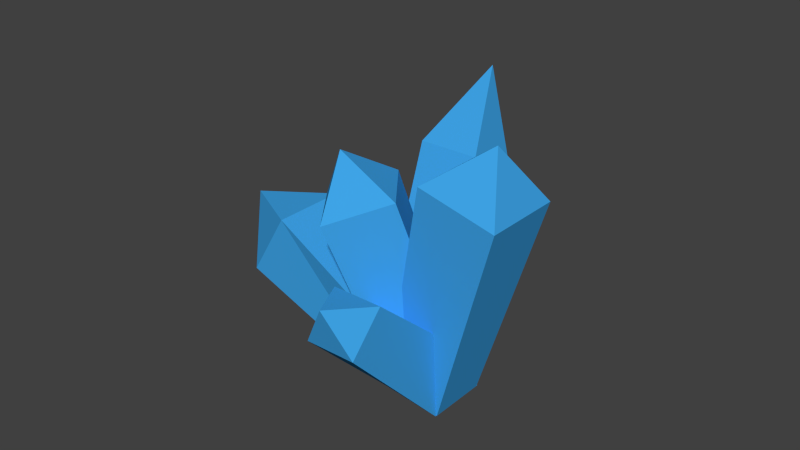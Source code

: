 # Source: crystal.blend  (saved by Blender 2.76.0; exported with 4.5.12 LTS)
import bpy
from mathutils import Matrix  # noqa: F401  (used for matrix-valued properties, if any)

bpy.ops.wm.read_factory_settings(use_empty=True)
scene = bpy.context.scene
scene.name = 'Scene'

# ---- collections
col_collection_1 = bpy.data.collections.new('Collection 1'); scene.collection.children.link(col_collection_1)

# ---- materials (node trees are filled in below, after node groups)
mat_material_001 = bpy.data.materials.new('Material.001')
mat_material_001.alpha_threshold = 0.0
mat_material_001.roughness = 0.5

# ---- material node trees
mat_material_001.use_nodes = True; mat_material_001.node_tree.nodes.clear()
_N = mat_material_001.node_tree.nodes; _L = mat_material_001.node_tree.links
n0 = _N.new('ShaderNodeOutputMaterial'); n0.name = 'Material Output'; n0.location = (300, 300)
n1 = _N.new('ShaderNodeBsdfDiffuse'); n1.name = 'Diffuse BSDF'; n1.location = (10, 300)
n1.inputs[0].default_value = (0.04937, 0.3737, 0.8, 1.0)
_L.new(n1.outputs[0], n0.inputs[0])
n0.is_active_output = True

# ---- world
world_world = bpy.data.worlds.new('World'); scene.world = world_world
world_world.color = (0.05088, 0.05088, 0.05088)
world_world.use_sun_shadow = False
world_world.sun_shadow_jitter_overblur = 0.0
world_world.cycles.sampling_method = 'MANUAL'
world_world.cycles.sample_map_resolution = 256

# ---- meshes
me_cube_004 = bpy.data.meshes.new('Cube.004')
me_cube_004.from_pydata([(-0.5143, -0.8261, -1.185), (3.483, -2.263, 3.087), (-0.9515, 0.7511, -0.977), (2.769, -0.4738, 4.286), (0.8267, 0.3313, -2.114), (5.005, -0.9501, 2.034), (0.1972, 1.801, -1.057), (4.291, 0.8393, 3.233), (4.965, -1.046, 4.301), (4.965, -1.046, 4.301), (4.965, -1.046, 4.301), (4.965, -1.046, 4.301), (-1.049, -0.5995, -0.7711), (2.017, -4.09, 0.8582), (0.2066, 0.7365, -0.02325), (3.059, -2.956, 1.479), (-0.1798, -0.6652, -2.582), (2.867, -4.09, -0.5686), (1.23, 0.7365, -1.741), (3.909, -2.956, 0.05247), (3.688, -4.426, 0.8874), (3.688, -4.426, 0.8874), (3.688, -4.426, 0.8874), (3.688, -4.426, 0.8874), (-1.04, -0.5942, -0.7631), (-1.234, -1.234, 4.82), (-1.0, 1.0, -1.0), (-1.234, 1.234, 4.82), (1.0, -1.0, -1.0), (1.234, -1.234, 4.82), (1.0, 1.0, -1.0), (1.234, 1.234, 4.82), (0.0, 0.0, 6.656), (0.0, 0.0, 6.656), (0.0, 0.0, 6.656), (0.0, 0.0, 6.656), (-0.1914, 0.2732, 1.254), (1.371, 1.3, 2.0), (-1.021, 0.9987, -1.005), (0.7324, 2.808, 1.619), (0.8323, 0.2732, -0.4639), (2.378, 1.3, 0.3092), (-0.1278, 1.374, -2.602), (1.594, 2.808, 0.1729), (4.116, 2.727, 3.845), (3.341, 4.558, 3.383), (5.161, 2.727, 2.092), (4.386, 4.558, 1.63), (6.447, 4.902, 4.046), (6.447, 4.902, 4.046), (6.447, 4.902, 4.046), (6.447, 4.902, 4.046), (7.966, 0.3552, 0.9474), (7.966, 0.3552, 0.9474), (7.966, 0.3552, 0.9474), (7.966, 0.3552, 0.9474), (6.834, 1.684, -0.7914), (-0.146, 1.355, -2.598), (6.834, -0.9731, -0.7914), (-0.146, -0.6448, -2.598), (6.051, 1.684, 1.747), (-1.019, 0.9996, -1.006), (6.051, -0.9731, 1.747), (-1.027, -0.597, -0.7775)], [], [(1, 3, 2, 0), (3, 7, 6, 2), (7, 5, 4, 6), (5, 1, 0, 4), (0, 2, 6, 4), (7, 3, 9, 11), (10, 11, 9, 8), (5, 7, 11, 10), (3, 1, 8, 9), (1, 5, 10, 8), (13, 15, 14, 12), (15, 19, 18, 14), (19, 17, 16, 18), (17, 13, 12, 16), (12, 14, 18, 16), (19, 15, 21, 23), (22, 23, 21, 20), (17, 19, 23, 22), (15, 13, 20, 21), (13, 17, 22, 20), (25, 27, 26, 24), (27, 31, 30, 26), (31, 29, 28, 30), (29, 25, 24, 28), (24, 26, 30, 28), (31, 27, 33, 35), (34, 35, 33, 32), (29, 31, 35, 34), (27, 25, 32, 33), (25, 29, 34, 32), (37, 39, 38, 36), (39, 43, 42, 38), (43, 41, 40, 42), (41, 37, 36, 40), (36, 38, 42, 40), (43, 39, 45, 47), (44, 46, 50, 48), (41, 43, 47, 46), (39, 37, 44, 45), (37, 41, 46, 44), (50, 51, 49, 48), (47, 45, 49, 51), (46, 47, 51, 50), (45, 44, 48, 49), (62, 58, 54, 52), (60, 62, 52, 53), (58, 62, 63, 59), (56, 60, 53, 55), (58, 56, 55, 54), (54, 55, 53, 52), (62, 60, 61, 63), (56, 58, 59, 57), (60, 56, 57, 61), (63, 61, 57, 59)])
_uv = me_cube_004.uv_layers.new(name='UVMap')
_uv.uv.foreach_set('vector', [0.251, 0.08906, 0.334, 0.08835, 0.3934, 0.3613, 0.3203, 0.3496, 0.951, 0.7371, 0.8582, 0.7459, 0.8987, 0.4901, 0.951, 0.4553, 0.9238, 0.03405, 1.0, 0.0, 1.0, 0.2523, 0.9376, 0.2811, 0.219, 0.7499, 0.1352, 0.739, 0.1451, 0.4619, 0.219, 0.4715, 0.0, 0.9634, 0.03438, 0.8968, 0.07766, 0.8698, 0.07766, 0.9579, 0.3934, 0.05104, 0.334, 0.08835, 0.3059, 0.0, 0.3059, 0.0, 0.0, 0.0, 0.0, 0.0, 0.0, 0.0, 0.0, 0.0, 0.09063, 0.8698, 0.0, 0.8204, 0.09063, 0.7712, 0.09063, 0.7712, 0.334, 0.08835, 0.251, 0.08906, 0.3059, 0.0, 0.3059, 0.0, 0.1352, 0.739, 0.219, 0.7499, 0.1435, 0.8232, 0.1435, 0.8232, 0.2603, 0.7689, 0.3369, 0.7697, 0.3423, 0.9982, 0.251, 0.9982, 0.8361, 0.9317, 0.7599, 0.9311, 0.7444, 0.7205, 0.8361, 0.7212, 0.8304, 0.05323, 0.9058, 0.04979, 0.9238, 0.2783, 0.8257, 0.2783, 0.874, 0.8134, 0.9506, 0.8157, 0.9506, 0.9896, 0.8582, 0.9949, 0.1426, 0.8232, 0.2231, 0.8233, 0.2245, 0.9165, 0.1352, 0.9165, 0.7599, 0.9311, 0.8361, 0.9317, 0.7964, 1.0, 0.7964, 1.0, 0.0, 0.0, 0.0, 0.0, 0.0, 0.0, 0.0, 0.0, 0.9058, 0.04979, 0.8304, 0.05323, 0.8736, 0.0, 0.8736, 0.0, 0.3369, 0.7697, 0.2603, 0.7689, 0.2993, 0.7112, 0.2993, 0.7112, 0.9506, 0.8157, 0.874, 0.8134, 0.9145, 0.7459, 0.9145, 0.7459, 0.8582, 0.7205, 0.7444, 0.7205, 0.7546, 0.4553, 0.8281, 0.4664, 0.0, 0.5001, 0.1108, 0.5001, 0.1041, 0.7712, 0.01428, 0.7712, 0.6382, 0.5647, 0.7444, 0.5434, 0.7444, 0.7908, 0.6584, 0.8081, 0.5069, 0.6896, 0.3934, 0.6851, 0.4116, 0.424, 0.5069, 0.4178, 0.9121, 0.2971, 0.9135, 0.3716, 0.8257, 0.3716, 0.8259, 0.2783, 0.1108, 0.5001, 0.0, 0.5001, 0.04058, 0.4208, 0.04058, 0.4208, 0.0, 0.0, 0.0, 0.0, 0.0, 0.0, 0.0, 0.0, 0.7444, 0.5434, 0.6382, 0.5647, 0.6666, 0.4553, 0.6666, 0.4553, 0.4853, 0.7695, 0.4853, 0.8846, 0.3934, 0.8267, 0.3934, 0.8267, 0.3934, 0.6851, 0.5069, 0.6896, 0.4434, 0.7695, 0.4434, 0.7695, 0.6548, 0.3022, 0.7322, 0.2982, 0.7226, 0.4553, 0.6522, 0.3957, 0.1352, 0.2891, 0.2114, 0.3039, 0.251, 0.4619, 0.1672, 0.4477, 0.8257, 0.1337, 0.7473, 0.1313, 0.7447, 0.03842, 0.825, 0.0, 0.1114, 0.1773, 0.02221, 0.1943, 0.0, 0.1208, 0.09061, 0.1034, 0.0, 0.1208, 0.05268, 0.01956, 0.1352, 0.0, 0.09061, 0.1034, 0.2114, 0.3039, 0.1352, 0.2891, 0.1586, 0.1285, 0.251, 0.1465, 0.04272, 0.3415, 0.1352, 0.3238, 0.1074, 0.4208, 0.1074, 0.4208, 0.7473, 0.1313, 0.8257, 0.1337, 0.8257, 0.2998, 0.7322, 0.2937, 0.7322, 0.2982, 0.6548, 0.3022, 0.6382, 0.1353, 0.7322, 0.1304, 0.02221, 0.1943, 0.1114, 0.1773, 0.1352, 0.3238, 0.04272, 0.3415, 0.0, 0.0, 0.0, 0.0, 0.0, 0.0, 0.0, 0.0, 0.251, 0.1465, 0.1586, 0.1285, 0.2303, 0.0, 0.2303, 0.0, 0.7322, 0.2937, 0.8257, 0.2998, 0.778, 0.4174, 0.778, 0.4174, 0.7322, 0.1304, 0.6382, 0.1353, 0.6781, 0.0, 0.6781, 0.0, 0.5157, 0.06694, 0.3934, 0.07225, 0.4493, 0.0, 0.4493, 0.0, 0.6321, 0.8833, 0.5157, 0.888, 0.5509, 0.8156, 0.5509, 0.8156, 0.3934, 0.07225, 0.5157, 0.06694, 0.5157, 0.4178, 0.4231, 0.4074, 0.6321, 0.7603, 0.6321, 0.8833, 0.5509, 0.8156, 0.5509, 0.8156, 0.6382, 0.07517, 0.5157, 0.07517, 0.5774, 0.0, 0.5774, 0.0, 0.0, 0.0, 0.0, 0.0, 0.0, 0.0, 0.0, 0.0, 0.6382, 0.7603, 0.5157, 0.7603, 0.5468, 0.4108, 0.6203, 0.4159, 0.5157, 0.07517, 0.6382, 0.07517, 0.6232, 0.4108, 0.531, 0.4108, 0.3734, 0.7112, 0.251, 0.7112, 0.268, 0.3819, 0.3497, 0.3613, 0.6382, 0.8989, 0.6485, 0.8244, 0.7298, 0.8081, 0.7298, 0.9013])
me_cube_004.materials.append(mat_material_001)
me_cube_004.use_remesh_preserve_volume = False
me_cube_004.use_remesh_preserve_attributes = False
me_cube_004.use_mirror_vertex_groups = False
me_cube_004.update()

# ---- objects
ob_cube_003 = bpy.data.objects.new('Cube.003', me_cube_004)

# ---- transforms, parenting, visibility, modifiers, constraints
ob_cube_003.location = (-1.473, -0.3552, 0.3701)
ob_cube_003.rotation_euler = (0.0, -1.033, 0.0)
ob_cube_003.lineart.crease_threshold = 0.0

# ---- collection membership
col_collection_1.objects.link(ob_cube_003)

# ---- scene / render settings (as saved in the file)
scene.frame_start = 1; scene.frame_end = 250; scene.frame_set(1)
scene.render.engine = 'CYCLES'
scene.render.resolution_percentage = 50
scene.render.dither_intensity = 0.0
scene.cycles.use_denoising = False
scene.cycles.samples = 10
scene.cycles.sampling_pattern = 'TABULATED_SOBOL'
scene.cycles.light_sampling_threshold = 0.0
scene.cycles.use_adaptive_sampling = False
scene.cycles.use_light_tree = False
scene.cycles.blur_glossy = 0.0
scene.cycles.pixel_filter_type = 'GAUSSIAN'
scene.cycles.sample_clamp_indirect = 0.0
scene.view_settings.view_transform = 'Standard'
bpy.context.view_layer.update()

# ---- added for rendering (the .blend has no active camera and no usable light): camera, sun
cam_auto = bpy.data.cameras.new('AutoCamera')
cam_auto.lens = 50.0
cam_auto.sensor_width = 36.0
cam_auto.clip_end = 1000.0
ob_auto_camera = bpy.data.objects.new('AutoCamera', cam_auto)
scene.collection.objects.link(ob_auto_camera)
ob_auto_camera.location = (17.1784, -22.5207, 19.2347)
ob_auto_camera.rotation_euler = (1.09748, -7.21219e-08, 0.694738)
scene.camera = ob_auto_camera
light_auto_sun = bpy.data.lights.new('AutoSun', 'SUN')
light_auto_sun.energy = 3.0
light_auto_sun.angle = 0.0523599
ob_auto_sun = bpy.data.objects.new('AutoSun', light_auto_sun)
scene.collection.objects.link(ob_auto_sun)
ob_auto_sun.rotation_euler = (0.872665, 0.174533, 0.523599)
bpy.context.view_layer.update()
